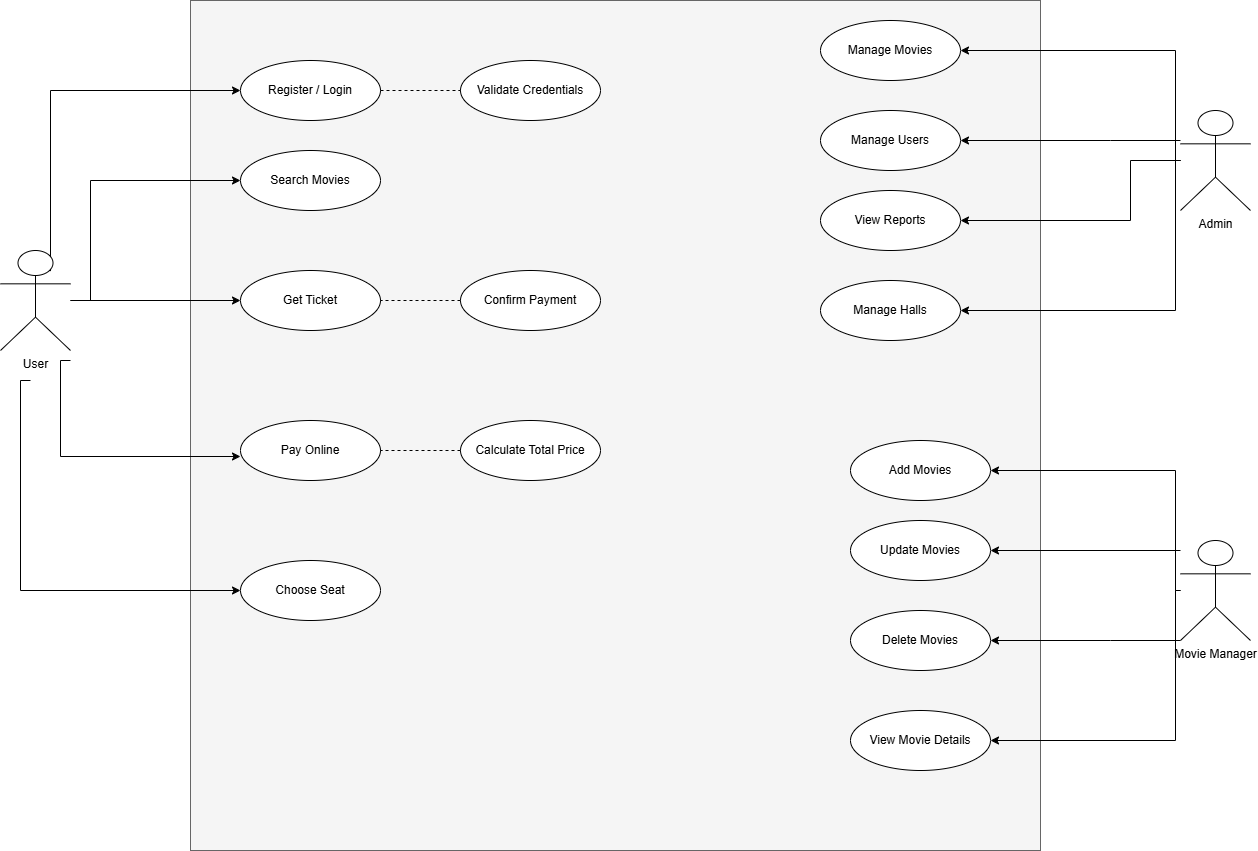

The diagram above was exported from draw.io. Its source (the exported page's mxGraphModel, read from the mxfile embedded in the PNG):
<mxGraphModel dx="2500" dy="948" grid="1" gridSize="10" guides="1" tooltips="1" connect="1" arrows="1" fold="1" page="1" pageScale="1" pageWidth="850" pageHeight="1100" math="0" shadow="0">
  <root>
    <mxCell id="0" />
    <mxCell id="1" parent="0" />
    <mxCell id="Bu-GhgE_XSow3w0XUoch-33" value="" style="whiteSpace=wrap;html=1;aspect=fixed;fillColor=#f5f5f5;fontColor=#333333;strokeColor=#666666;" vertex="1" parent="1">
      <mxGeometry x="220" y="100" width="850" height="850" as="geometry" />
    </mxCell>
    <mxCell id="Bu-GhgE_XSow3w0XUoch-52" style="edgeStyle=orthogonalEdgeStyle;rounded=0;orthogonalLoop=1;jettySize=auto;html=1;entryX=0;entryY=0.5;entryDx=0;entryDy=0;" edge="1" parent="1" target="Bu-GhgE_XSow3w0XUoch-39">
      <mxGeometry relative="1" as="geometry">
        <mxPoint x="80.00000000000023" y="370.61" as="sourcePoint" />
        <mxPoint x="260" y="189" as="targetPoint" />
        <Array as="points">
          <mxPoint x="80" y="190" />
        </Array>
      </mxGeometry>
    </mxCell>
    <mxCell id="Bu-GhgE_XSow3w0XUoch-53" style="edgeStyle=orthogonalEdgeStyle;rounded=0;orthogonalLoop=1;jettySize=auto;html=1;" edge="1" parent="1" source="Bu-GhgE_XSow3w0XUoch-34" target="Bu-GhgE_XSow3w0XUoch-44">
      <mxGeometry relative="1" as="geometry">
        <Array as="points">
          <mxPoint x="120" y="400" />
          <mxPoint x="120" y="280" />
        </Array>
      </mxGeometry>
    </mxCell>
    <mxCell id="Bu-GhgE_XSow3w0XUoch-56" style="edgeStyle=orthogonalEdgeStyle;rounded=0;orthogonalLoop=1;jettySize=auto;html=1;" edge="1" parent="1" source="Bu-GhgE_XSow3w0XUoch-34" target="Bu-GhgE_XSow3w0XUoch-46">
      <mxGeometry relative="1" as="geometry" />
    </mxCell>
    <mxCell id="Bu-GhgE_XSow3w0XUoch-57" style="edgeStyle=orthogonalEdgeStyle;rounded=0;orthogonalLoop=1;jettySize=auto;html=1;" edge="1" parent="1">
      <mxGeometry relative="1" as="geometry">
        <mxPoint x="100" y="460" as="sourcePoint" />
        <mxPoint x="270" y="556" as="targetPoint" />
        <Array as="points">
          <mxPoint x="90" y="556" />
        </Array>
      </mxGeometry>
    </mxCell>
    <mxCell id="Bu-GhgE_XSow3w0XUoch-58" style="edgeStyle=orthogonalEdgeStyle;rounded=0;orthogonalLoop=1;jettySize=auto;html=1;entryX=0;entryY=0.5;entryDx=0;entryDy=0;" edge="1" parent="1" target="Bu-GhgE_XSow3w0XUoch-50">
      <mxGeometry relative="1" as="geometry">
        <mxPoint x="60" y="480" as="sourcePoint" />
        <Array as="points">
          <mxPoint x="50" y="690" />
        </Array>
      </mxGeometry>
    </mxCell>
    <mxCell id="Bu-GhgE_XSow3w0XUoch-34" value="User" style="shape=umlActor;verticalLabelPosition=bottom;verticalAlign=top;html=1;" vertex="1" parent="1">
      <mxGeometry x="30" y="350" width="70" height="100" as="geometry" />
    </mxCell>
    <mxCell id="Bu-GhgE_XSow3w0XUoch-89" style="edgeStyle=orthogonalEdgeStyle;rounded=0;orthogonalLoop=1;jettySize=auto;html=1;entryX=1;entryY=0.5;entryDx=0;entryDy=0;" edge="1" parent="1" source="Bu-GhgE_XSow3w0XUoch-35" target="Bu-GhgE_XSow3w0XUoch-82">
      <mxGeometry relative="1" as="geometry">
        <Array as="points">
          <mxPoint x="1205" y="570" />
        </Array>
      </mxGeometry>
    </mxCell>
    <mxCell id="Bu-GhgE_XSow3w0XUoch-91" style="edgeStyle=orthogonalEdgeStyle;rounded=0;orthogonalLoop=1;jettySize=auto;html=1;entryX=1;entryY=0.5;entryDx=0;entryDy=0;" edge="1" parent="1" source="Bu-GhgE_XSow3w0XUoch-35" target="Bu-GhgE_XSow3w0XUoch-80">
      <mxGeometry relative="1" as="geometry">
        <Array as="points">
          <mxPoint x="1205" y="650" />
        </Array>
      </mxGeometry>
    </mxCell>
    <mxCell id="Bu-GhgE_XSow3w0XUoch-93" style="edgeStyle=orthogonalEdgeStyle;rounded=0;orthogonalLoop=1;jettySize=auto;html=1;" edge="1" parent="1" source="Bu-GhgE_XSow3w0XUoch-35" target="Bu-GhgE_XSow3w0XUoch-86">
      <mxGeometry relative="1" as="geometry">
        <Array as="points">
          <mxPoint x="1140" y="740" />
          <mxPoint x="1140" y="740" />
        </Array>
      </mxGeometry>
    </mxCell>
    <mxCell id="Bu-GhgE_XSow3w0XUoch-94" style="edgeStyle=orthogonalEdgeStyle;rounded=0;orthogonalLoop=1;jettySize=auto;html=1;entryX=1;entryY=0.5;entryDx=0;entryDy=0;" edge="1" parent="1" source="Bu-GhgE_XSow3w0XUoch-35" target="Bu-GhgE_XSow3w0XUoch-84">
      <mxGeometry relative="1" as="geometry">
        <Array as="points">
          <mxPoint x="1205" y="840" />
        </Array>
      </mxGeometry>
    </mxCell>
    <mxCell id="Bu-GhgE_XSow3w0XUoch-35" value="Movie Manager" style="shape=umlActor;verticalLabelPosition=bottom;verticalAlign=top;html=1;" vertex="1" parent="1">
      <mxGeometry x="1210" y="640" width="70" height="100" as="geometry" />
    </mxCell>
    <mxCell id="Bu-GhgE_XSow3w0XUoch-39" value="Register / Login" style="ellipse;whiteSpace=wrap;html=1;" vertex="1" parent="1">
      <mxGeometry x="270" y="160" width="140" height="60" as="geometry" />
    </mxCell>
    <mxCell id="Bu-GhgE_XSow3w0XUoch-44" value="Search Movies" style="ellipse;whiteSpace=wrap;html=1;" vertex="1" parent="1">
      <mxGeometry x="270" y="250" width="140" height="60" as="geometry" />
    </mxCell>
    <mxCell id="Bu-GhgE_XSow3w0XUoch-46" value="Get Ticket" style="ellipse;whiteSpace=wrap;html=1;" vertex="1" parent="1">
      <mxGeometry x="270" y="370" width="140" height="60" as="geometry" />
    </mxCell>
    <mxCell id="Bu-GhgE_XSow3w0XUoch-48" value="Pay Online" style="ellipse;whiteSpace=wrap;html=1;" vertex="1" parent="1">
      <mxGeometry x="270" y="520" width="140" height="60" as="geometry" />
    </mxCell>
    <mxCell id="Bu-GhgE_XSow3w0XUoch-50" value="Choose Seat" style="ellipse;whiteSpace=wrap;html=1;" vertex="1" parent="1">
      <mxGeometry x="270" y="660" width="140" height="60" as="geometry" />
    </mxCell>
    <mxCell id="Bu-GhgE_XSow3w0XUoch-73" style="edgeStyle=orthogonalEdgeStyle;rounded=0;orthogonalLoop=1;jettySize=auto;html=1;entryX=1;entryY=0.5;entryDx=0;entryDy=0;" edge="1" parent="1" source="Bu-GhgE_XSow3w0XUoch-60" target="Bu-GhgE_XSow3w0XUoch-69">
      <mxGeometry relative="1" as="geometry">
        <Array as="points">
          <mxPoint x="1205" y="150" />
        </Array>
      </mxGeometry>
    </mxCell>
    <mxCell id="Bu-GhgE_XSow3w0XUoch-76" style="edgeStyle=orthogonalEdgeStyle;rounded=0;orthogonalLoop=1;jettySize=auto;html=1;" edge="1" parent="1" source="Bu-GhgE_XSow3w0XUoch-60" target="Bu-GhgE_XSow3w0XUoch-67">
      <mxGeometry relative="1" as="geometry">
        <Array as="points">
          <mxPoint x="1140" y="240" />
          <mxPoint x="1140" y="240" />
        </Array>
      </mxGeometry>
    </mxCell>
    <mxCell id="Bu-GhgE_XSow3w0XUoch-78" style="edgeStyle=orthogonalEdgeStyle;rounded=0;orthogonalLoop=1;jettySize=auto;html=1;entryX=1;entryY=0.5;entryDx=0;entryDy=0;" edge="1" parent="1" source="Bu-GhgE_XSow3w0XUoch-60" target="Bu-GhgE_XSow3w0XUoch-65">
      <mxGeometry relative="1" as="geometry">
        <Array as="points">
          <mxPoint x="1160" y="260" />
          <mxPoint x="1160" y="320" />
        </Array>
      </mxGeometry>
    </mxCell>
    <mxCell id="Bu-GhgE_XSow3w0XUoch-79" style="edgeStyle=orthogonalEdgeStyle;rounded=0;orthogonalLoop=1;jettySize=auto;html=1;entryX=1;entryY=0.5;entryDx=0;entryDy=0;" edge="1" parent="1" source="Bu-GhgE_XSow3w0XUoch-60" target="Bu-GhgE_XSow3w0XUoch-63">
      <mxGeometry relative="1" as="geometry">
        <Array as="points">
          <mxPoint x="1205" y="410" />
        </Array>
      </mxGeometry>
    </mxCell>
    <mxCell id="Bu-GhgE_XSow3w0XUoch-60" value="Admin" style="shape=umlActor;verticalLabelPosition=bottom;verticalAlign=top;html=1;outlineConnect=0;" vertex="1" parent="1">
      <mxGeometry x="1210" y="210" width="70" height="100" as="geometry" />
    </mxCell>
    <mxCell id="Bu-GhgE_XSow3w0XUoch-63" value="Manage Halls" style="ellipse;whiteSpace=wrap;html=1;" vertex="1" parent="1">
      <mxGeometry x="850" y="380" width="140" height="60" as="geometry" />
    </mxCell>
    <mxCell id="Bu-GhgE_XSow3w0XUoch-65" value="View Reports" style="ellipse;whiteSpace=wrap;html=1;" vertex="1" parent="1">
      <mxGeometry x="850" y="290" width="140" height="60" as="geometry" />
    </mxCell>
    <mxCell id="Bu-GhgE_XSow3w0XUoch-67" value="Manage Users" style="ellipse;whiteSpace=wrap;html=1;" vertex="1" parent="1">
      <mxGeometry x="850" y="210" width="140" height="60" as="geometry" />
    </mxCell>
    <mxCell id="Bu-GhgE_XSow3w0XUoch-69" value="Manage Movies" style="ellipse;whiteSpace=wrap;html=1;" vertex="1" parent="1">
      <mxGeometry x="850" y="120" width="140" height="60" as="geometry" />
    </mxCell>
    <mxCell id="Bu-GhgE_XSow3w0XUoch-71" style="edgeStyle=orthogonalEdgeStyle;rounded=0;orthogonalLoop=1;jettySize=auto;html=1;exitX=0.5;exitY=1;exitDx=0;exitDy=0;" edge="1" parent="1" source="Bu-GhgE_XSow3w0XUoch-63" target="Bu-GhgE_XSow3w0XUoch-63">
      <mxGeometry relative="1" as="geometry" />
    </mxCell>
    <mxCell id="Bu-GhgE_XSow3w0XUoch-80" value="Update Movies" style="ellipse;whiteSpace=wrap;html=1;" vertex="1" parent="1">
      <mxGeometry x="880" y="620" width="140" height="60" as="geometry" />
    </mxCell>
    <mxCell id="Bu-GhgE_XSow3w0XUoch-82" value="Add Movies" style="ellipse;whiteSpace=wrap;html=1;" vertex="1" parent="1">
      <mxGeometry x="880" y="540" width="140" height="60" as="geometry" />
    </mxCell>
    <mxCell id="Bu-GhgE_XSow3w0XUoch-84" value="View Movie Details" style="ellipse;whiteSpace=wrap;html=1;" vertex="1" parent="1">
      <mxGeometry x="880" y="810" width="140" height="60" as="geometry" />
    </mxCell>
    <mxCell id="Bu-GhgE_XSow3w0XUoch-86" value="Delete Movies" style="ellipse;whiteSpace=wrap;html=1;" vertex="1" parent="1">
      <mxGeometry x="880" y="710" width="140" height="60" as="geometry" />
    </mxCell>
    <mxCell id="Bu-GhgE_XSow3w0XUoch-98" value="Calculate Total Price" style="ellipse;whiteSpace=wrap;html=1;" vertex="1" parent="1">
      <mxGeometry x="490" y="520" width="140" height="60" as="geometry" />
    </mxCell>
    <mxCell id="Bu-GhgE_XSow3w0XUoch-100" value="" style="endArrow=none;dashed=1;html=1;rounded=0;exitX=0;exitY=0.5;exitDx=0;exitDy=0;entryX=1;entryY=0.5;entryDx=0;entryDy=0;" edge="1" parent="1" source="Bu-GhgE_XSow3w0XUoch-98" target="Bu-GhgE_XSow3w0XUoch-48">
      <mxGeometry width="50" height="50" relative="1" as="geometry">
        <mxPoint x="400" y="470" as="sourcePoint" />
        <mxPoint x="400" y="460" as="targetPoint" />
      </mxGeometry>
    </mxCell>
    <mxCell id="Bu-GhgE_XSow3w0XUoch-102" value="Confirm Payment" style="ellipse;whiteSpace=wrap;html=1;" vertex="1" parent="1">
      <mxGeometry x="490" y="370" width="140" height="60" as="geometry" />
    </mxCell>
    <mxCell id="Bu-GhgE_XSow3w0XUoch-104" value="" style="endArrow=none;dashed=1;html=1;rounded=0;exitX=0;exitY=0.5;exitDx=0;exitDy=0;entryX=1;entryY=0.5;entryDx=0;entryDy=0;" edge="1" parent="1" source="Bu-GhgE_XSow3w0XUoch-102" target="Bu-GhgE_XSow3w0XUoch-46">
      <mxGeometry width="50" height="50" relative="1" as="geometry">
        <mxPoint x="400" y="470" as="sourcePoint" />
        <mxPoint x="450" y="420" as="targetPoint" />
      </mxGeometry>
    </mxCell>
    <mxCell id="Bu-GhgE_XSow3w0XUoch-105" value="Validate Credentials" style="ellipse;whiteSpace=wrap;html=1;" vertex="1" parent="1">
      <mxGeometry x="490" y="160" width="140" height="60" as="geometry" />
    </mxCell>
    <mxCell id="Bu-GhgE_XSow3w0XUoch-107" value="" style="endArrow=none;dashed=1;html=1;rounded=0;entryX=0;entryY=0.5;entryDx=0;entryDy=0;exitX=1;exitY=0.5;exitDx=0;exitDy=0;" edge="1" parent="1" source="Bu-GhgE_XSow3w0XUoch-39" target="Bu-GhgE_XSow3w0XUoch-105">
      <mxGeometry width="50" height="50" relative="1" as="geometry">
        <mxPoint x="430" y="220" as="sourcePoint" />
        <mxPoint x="480" y="170" as="targetPoint" />
      </mxGeometry>
    </mxCell>
  </root>
</mxGraphModel>